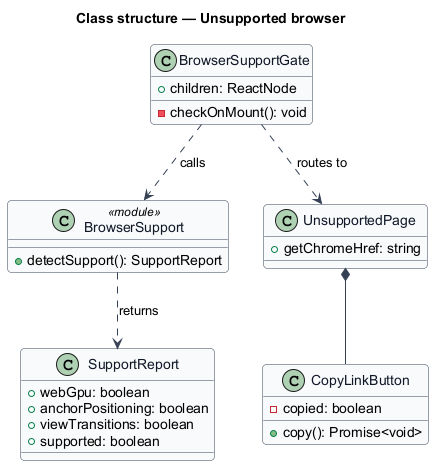

The diagram above was rendered by PlantUML. Its source (embedded in the PNG):
@startuml
skinparam backgroundColor #FFFFFF
skinparam shadowing false
skinparam roundcorner 8
skinparam defaultFontName Arial
skinparam ArrowColor #344054
skinparam class {
  BorderColor #344054
  FontColor #101828
  BackgroundColor #F9FAFB
}
title Class structure — Unsupported browser

class SupportReport {
  +webGpu: boolean
  +anchorPositioning: boolean
  +viewTransitions: boolean
  +supported: boolean
}
class BrowserSupport <<module>> {
  +detectSupport(): SupportReport
}
class BrowserSupportGate {
  +children: ReactNode
  -checkOnMount(): void
}
class UnsupportedPage {
  +getChromeHref: string
}
class CopyLinkButton {
  -copied: boolean
  +copy(): Promise<void>
}

BrowserSupportGate ..> BrowserSupport : calls
BrowserSupport ..> SupportReport : returns
BrowserSupportGate ..> UnsupportedPage : routes to
UnsupportedPage *-- CopyLinkButton
@enduml